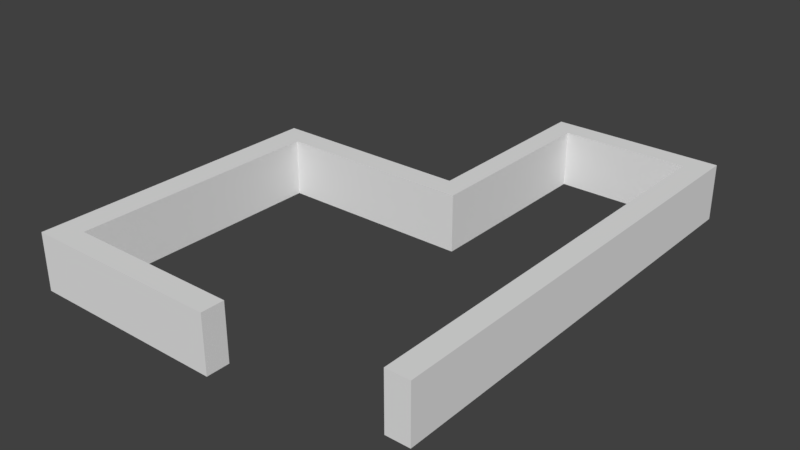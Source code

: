 # Source: Walls.blend  (saved by Blender 2.79.0; exported with 4.5.12 LTS)
import bpy
from mathutils import Matrix  # noqa: F401  (used for matrix-valued properties, if any)

bpy.ops.wm.read_factory_settings(use_empty=True)
scene = bpy.context.scene
scene.name = 'Scene'

# ---- collections
col_collection_1 = bpy.data.collections.new('Collection 1'); scene.collection.children.link(col_collection_1)

# ---- world
world_world = bpy.data.worlds.new('World'); scene.world = world_world
world_world.color = (0.05088, 0.05088, 0.05088)
world_world.use_sun_shadow = False
world_world.sun_shadow_jitter_overblur = 0.0
world_world.cycles.sampling_method = 'MANUAL'

# ---- meshes
me_cube_001 = bpy.data.meshes.new('Cube.001')
me_cube_001.from_pydata([(-0.473, -5.273, -1.0), (-0.473, -5.273, 1.0), (-0.473, 5.273, -1.0), (-0.473, 5.273, 1.0), (0.473, -5.273, -1.0), (0.473, -5.273, 1.0), (0.473, 5.273, -1.0), (0.473, 5.273, 1.0), (-0.473, 4.466, -1.0), (-0.473, -4.466, -1.0), (-0.473, -4.466, 1.0), (-0.473, 4.466, 1.0), (0.473, -4.466, -1.0), (0.473, 4.466, -1.0), (0.473, 4.466, 1.0), (0.473, -4.466, 1.0), (6.569, 5.273, 1.0), (6.569, 5.273, -1.0), (6.569, 4.466, -1.0), (6.569, -4.466, 1.0), (6.569, -5.273, 1.0), (6.569, -5.273, -1.0), (6.569, -4.466, -1.0), (6.569, 4.466, 1.0), (7.328, 5.273, 1.0), (7.328, 5.273, -1.0), (7.328, 4.466, -1.0), (7.328, 4.466, 1.0), (6.569, 11.95, 1.0), (6.569, 11.95, -1.0), (7.328, 11.95, 1.0), (7.328, 11.95, -1.0), (6.569, 11.18, 1.0), (6.569, 11.18, -1.0), (7.328, 11.18, 1.0), (7.328, 11.18, -1.0), (7.328, 11.18, 1.0), (7.328, 11.18, -1.0), (12.66, 11.95, 1.0), (12.66, 11.95, -1.0), (12.66, 11.18, 1.0), (12.66, 11.18, -1.0), (11.82, 11.95, -1.0), (11.82, 11.18, -1.0), (11.82, 11.95, 1.0), (11.82, 11.18, 1.0), (12.66, -4.131, -1.0), (12.66, -4.131, 1.0), (11.82, -4.131, 1.0), (11.82, -4.131, -1.0)], [], [(8, 11, 3, 2), (2, 3, 7, 6), (6, 7, 16, 17), (4, 5, 1, 0), (9, 12, 4, 0), (15, 10, 1, 5), (7, 3, 11, 14), (14, 11, 10, 15), (2, 6, 13, 8), (8, 13, 12, 9), (15, 5, 20, 19), (13, 14, 15, 12), (0, 1, 10, 9), (9, 10, 11, 8), (22, 19, 20, 21), (33, 32, 28, 29), (14, 13, 18, 23), (5, 4, 21, 20), (7, 14, 23, 16), (13, 6, 17, 18), (4, 12, 22, 21), (12, 15, 19, 22), (25, 24, 27, 26), (16, 23, 27, 24), (18, 17, 25, 26), (23, 18, 26, 27), (29, 28, 30, 31), (32, 34, 30, 28), (43, 42, 39, 41), (35, 33, 29, 31), (25, 17, 33, 35), (24, 25, 35, 34), (16, 24, 34, 32), (17, 16, 32, 33), (34, 35, 37, 36), (40, 41, 39, 38), (42, 44, 38, 39), (44, 45, 40, 38), (41, 40, 47, 46), (34, 35, 43, 45), (30, 34, 45, 44), (31, 30, 44, 42), (35, 31, 42, 43), (48, 49, 46, 47), (45, 43, 49, 48), (43, 41, 46, 49), (40, 45, 48, 47)])
me_cube_001.use_remesh_preserve_volume = False
me_cube_001.use_remesh_preserve_attributes = False
me_cube_001.use_mirror_vertex_groups = False
me_cube_001.update()

# ---- objects
ob_cube = bpy.data.objects.new('Cube', me_cube_001)

# ---- transforms, parenting, visibility, modifiers, constraints
ob_cube.location = (0.0, 0.0, 0.0)
ob_cube.lineart.crease_threshold = 0.0

# ---- collection membership
col_collection_1.objects.link(ob_cube)

# ---- scene / render settings (as saved in the file)
scene.frame_start = 1; scene.frame_end = 250; scene.frame_set(1)
scene.render.engine = 'BLENDER_EEVEE_NEXT'
scene.render.resolution_percentage = 50
scene.render.dither_intensity = 0.0
scene.cycles.use_denoising = False
scene.cycles.samples = 128
scene.cycles.sampling_pattern = 'TABULATED_SOBOL'
scene.cycles.use_adaptive_sampling = False
scene.cycles.use_light_tree = False
scene.cycles.blur_glossy = 0.0
scene.cycles.sample_clamp_indirect = 0.0
scene.view_settings.view_transform = 'Standard'
bpy.context.view_layer.update()

# ---- added for rendering (the .blend has no active camera and no usable light): camera, sun
cam_auto = bpy.data.cameras.new('AutoCamera')
cam_auto.lens = 50.0
cam_auto.sensor_width = 36.0
cam_auto.clip_end = 1000.0
ob_auto_camera = bpy.data.objects.new('AutoCamera', cam_auto)
scene.collection.objects.link(ob_auto_camera)
ob_auto_camera.location = (26.225, -20.8149, 16.1039)
ob_auto_camera.rotation_euler = (1.09748, -7.21219e-08, 0.694738)
scene.camera = ob_auto_camera
light_auto_sun = bpy.data.lights.new('AutoSun', 'SUN')
light_auto_sun.energy = 3.0
light_auto_sun.angle = 0.0523599
ob_auto_sun = bpy.data.objects.new('AutoSun', light_auto_sun)
scene.collection.objects.link(ob_auto_sun)
ob_auto_sun.rotation_euler = (0.872665, 0.174533, 0.523599)
bpy.context.view_layer.update()
